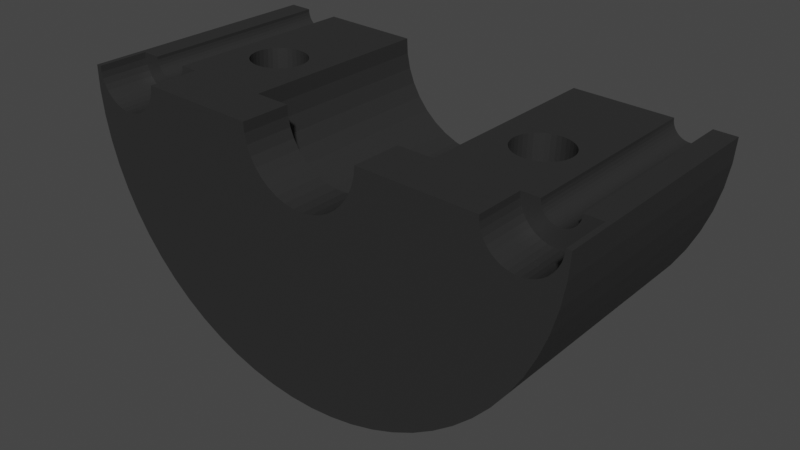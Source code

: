 # Source: moyeu.blend  (saved by Blender 3.1.7; exported with 4.5.12 LTS)
import bpy
from mathutils import Matrix  # noqa: F401  (used for matrix-valued properties, if any)

bpy.ops.wm.read_factory_settings(use_empty=True)
scene = bpy.context.scene
scene.name = 'Scene'

# ---- collections
col_collection = bpy.data.collections.new('Collection'); scene.collection.children.link(col_collection)

# ---- materials (node trees are filled in below, after node groups)
mat_material_001 = bpy.data.materials.new('Material.001')
mat_material_001.use_transparent_shadow = False

# ---- material node trees
mat_material_001.use_nodes = True; mat_material_001.node_tree.nodes.clear()
_N = mat_material_001.node_tree.nodes; _L = mat_material_001.node_tree.links
n0 = _N.new('ShaderNodeBsdfPrincipled'); n0.name = 'Principled BSDF'; n0.location = (10, 300)
n0.distribution = 'GGX'
n0.subsurface_method = 'RANDOM_WALK_SKIN'
n0.inputs[0].default_value = (0.025, 0.025, 0.025, 1.0)
n0.inputs[3].default_value = 1.45
n0.inputs[27].default_value = (0.0, 0.0, 0.0, 1.0)
n0.inputs[28].default_value = 1.0
n1 = _N.new('ShaderNodeOutputMaterial'); n1.name = 'Material Output'; n1.location = (300, 300)
_L.new(n0.outputs[0], n1.inputs[0])
n1.is_active_output = True

# ---- world
world_world = bpy.data.worlds.new('World'); scene.world = world_world
world_world.use_nodes = True; world_world.node_tree.nodes.clear()
_N = world_world.node_tree.nodes; _L = world_world.node_tree.links
n0 = _N.new('ShaderNodeOutputWorld'); n0.name = 'World Output'; n0.location = (300, 300)
n1 = _N.new('ShaderNodeBackground'); n1.name = 'Background'; n1.location = (10, 300)
n1.inputs[0].default_value = (0.05088, 0.05088, 0.05088, 1.0)
_L.new(n1.outputs[0], n0.inputs[0])
n0.is_active_output = True
world_world.color = (0.05088, 0.05088, 0.05088)
world_world.use_sun_shadow = False
world_world.sun_shadow_jitter_overblur = 0.0

# ---- meshes
me_assem1___moyeu_1 = bpy.data.meshes.new('Assem1 - moyeu-1')
me_assem1___moyeu_1.from_pydata([(-18.87, -6.17, 10.75), (-18.87, 13.83, 10.75), (-18.91, -6.17, 10.46), (-18.91, 13.83, 10.46), (-18.99, -6.17, 10.18), (-18.99, 13.83, 10.18), (-19.11, -6.17, 9.922), (-19.11, 13.83, 9.922), (-19.28, -6.17, 9.686), (-19.28, 13.83, 9.686), (-19.48, -6.17, 9.48), (-19.48, 13.83, 9.48), (-19.71, -6.17, 9.31), (-19.71, 13.83, 9.31), (-19.97, -6.17, 9.181), (-19.97, 13.83, 9.181), (-20.25, -6.17, 9.097), (-20.25, 13.83, 9.097), (-20.54, -6.17, 9.059), (-20.54, 13.83, 9.059), (-20.83, -6.17, 9.069), (-20.83, 13.83, 9.069), (-21.11, -6.17, 9.126), (-21.11, 13.83, 9.126), (-21.38, -6.17, 9.229), (-21.38, 13.83, 9.229), (-21.63, -6.17, 9.376), (-21.63, 13.83, 9.376), (-21.85, -6.17, 9.561), (-21.85, 13.83, 9.561), (-22.04, -6.17, 9.78), (-22.04, 13.83, 9.78), (-22.19, -6.17, 10.03), (-22.19, 13.83, 10.03), (-22.29, -6.17, 10.3), (-22.29, 13.83, 10.3), (-22.36, -6.17, 10.58), (-22.36, 13.83, 10.58), (-22.37, -6.17, 10.87), (-22.37, 13.83, 10.87), (6.363, -6.17, 9.883), (6.363, -11.17, 9.883), (9.861, -6.17, 9.764), (17.86, -11.17, 9.49), (15.32, 4.04, 9.577), (15.77, 3.923, 9.561), (19.61, 13.83, 9.43), (16.2, 3.73, 9.547), (16.58, 3.469, 9.534), (12.65, -0.3056, 9.668), (12.4, 0.09157, 9.677), (12.23, 0.5244, 9.683), (13.52, 3.73, 9.639), (13.94, 3.923, 9.624), (9.861, 13.83, 9.764), (14.39, 4.04, 9.609), (14.86, 4.08, 9.593), (17.41, 2.355, 9.505), (17.54, 1.909, 9.501), (17.6, 1.446, 9.499), (19.61, -6.17, 9.43), (17.58, 0.9803, 9.499), (17.49, 0.5244, 9.503), (17.31, 0.09157, 9.509), (17.07, -0.3056, 9.517), (12.13, 0.9803, 9.686), (12.11, 1.446, 9.687), (12.17, 1.909, 9.685), (12.31, 2.355, 9.68), (12.52, 2.771, 9.673), (16.92, 3.146, 9.522), (17.2, 2.771, 9.513), (17.86, -6.17, 9.49), (12.96, -0.6557, 9.658), (12.79, 3.146, 9.663), (13.13, 3.469, 9.652), (16.76, -0.6557, 9.528), (16.4, -0.9488, 9.54), (15.99, -1.176, 9.554), (15.55, -1.332, 9.569), (15.09, -1.41, 9.585), (14.63, -1.41, 9.601), (14.17, -1.332, 9.616), (13.73, -1.176, 9.631), (13.32, -0.9488, 9.645), (-24.62, -11.17, 10.94), (-24.12, -11.17, 10.93), (-24.12, -6.17, 10.93), (-24.62, 13.83, 10.94), (10.33, 4.633, -12.84), (9.968, 4.17, -12.99), (9.968, 13.83, -12.99), (15.45, -3.509, -9.846), (16.08, -3.307, -9.354), (16.08, -11.17, -9.354), (13.3, 6.258, -11.31), (12.88, 6.169, -11.56), (12.12, 13.83, -11.98), (13.73, 6.312, -11.04), (14.16, 13.83, -10.76), (14.16, 6.33, -10.76), (15.87, 6.044, -9.523), (15.46, 6.168, -9.844), (16.08, 13.83, -9.354), (15.03, 6.258, -10.16), (14.6, 6.311, -10.46), (17.39, 5.22, -8.219), (17.04, 5.472, -8.54), (17.86, 13.83, -7.772), (16.67, 5.695, -8.867), (16.08, 5.966, -9.354), (19.32, 1.118, -6.219), (19.32, 1.542, -6.219), (19.48, 13.83, -6.028), (19.09, -0.1345, -6.475), (19.2, 0.2721, -6.35), (19.48, -11.17, -6.028), (19.28, 0.6945, -6.263), (18.54, -1.298, -7.075), (18.76, -0.9214, -6.84), (18.94, -0.5419, -6.644), (19.28, 1.966, -6.263), (19.2, 2.383, -6.349), (19.09, 2.799, -6.477), (18.94, 3.194, -6.64), (18.76, 3.587, -6.844), (18.55, 3.951, -7.071), (18.3, 4.307, -7.331), (18.02, 4.635, -7.61), (17.86, 4.806, -7.772), (17.04, -2.813, -8.54), (17.39, -2.561, -8.219), (17.86, -11.17, -7.772), (16.66, -3.036, -8.869), (16.28, -3.227, -9.196), (17.72, -2.281, -7.908), (17.86, -2.147, -7.772), (18.3, -1.644, -7.328), (14.16, -11.17, -10.76), (14.16, -3.67, -10.76), (14.6, -3.652, -10.47), (15.03, -3.598, -10.16), (12.49, -3.397, -11.77), (12.87, -3.509, -11.56), (12.12, -11.17, -11.98), (13.3, -3.599, -11.31), (13.73, -3.652, -11.04), (10.06, -1.644, -12.95), (10.34, -1.975, -12.84), (9.968, -11.17, -12.99), (10.63, -2.28, -12.71), (10.96, -2.563, -12.56), (11.3, -2.813, -12.39), (11.67, -3.036, -12.21), (12.06, -3.227, -12.01), (12.12, -3.253, -11.98), (9.614, 3.583, -13.14), (9.436, 3.194, -13.21), (7.73, 13.83, -13.8), (9.292, 2.794, -13.26), (9.184, 2.383, -13.3), (9.823, 3.951, -13.05), (9.111, 1.965, -13.33), (9.075, 1.542, -13.35), (9.075, 1.117, -13.35), (9.111, 0.6945, -13.33), (9.184, 0.2747, -13.3), (7.73, -11.17, -13.8), (9.292, -0.1345, -13.26), (9.436, -0.5351, -13.21), (9.613, -0.9214, -13.14), (9.968, -1.511, -12.99), (11.31, 5.474, -12.39), (10.96, 5.22, -12.56), (10.64, 4.941, -12.71), (12.46, 6.044, -11.79), (12.12, 5.912, -11.98), (11.67, 5.695, -12.21), (-13.19, 6.044, -10.91), (-13.6, 6.169, -10.65), (-12.87, 13.83, -11.12), (-14.0, 6.258, -10.37), (-14.82, 13.83, -9.768), (-14.41, 6.312, -10.08), (-14.82, 6.33, -9.769), (-11.15, 4.633, -12.1), (-11.44, 4.94, -11.95), (-10.79, 13.83, -12.28), (-11.75, 5.22, -11.78), (-12.09, 5.475, -11.59), (-12.44, 5.695, -11.38), (-12.87, 5.912, -11.12), (-10.27, -0.5362, -12.53), (-10.13, -0.1345, -12.6), (-8.613, -11.17, -13.24), (-10.03, 0.2755, -12.65), (-9.959, 0.6945, -12.68), (-9.923, 1.118, -12.7), (-9.923, 1.542, -12.7), (-8.613, 13.83, -13.24), (-9.959, 1.965, -12.68), (-10.03, 2.383, -12.65), (-10.14, 2.796, -12.6), (-10.27, 3.194, -12.53), (-10.45, 3.581, -12.45), (-10.65, 3.952, -12.35), (-10.79, 4.17, -12.28), (-11.43, -2.28, -11.95), (-11.15, -1.975, -12.1), (-10.79, -11.17, -12.28), (-12.44, -3.036, -11.38), (-12.08, -2.813, -11.59), (-11.75, -2.563, -11.78), (-10.88, -1.644, -12.24), (-10.79, -1.511, -12.28), (-10.45, -0.9214, -12.45), (-15.23, -3.652, -9.446), (-14.82, -3.67, -9.768), (-14.82, -11.17, -9.768), (-14.41, -3.652, -10.08), (-12.87, -11.17, -11.12), (-14.0, -3.599, -10.37), (-13.59, -3.509, -10.65), (-13.23, -3.397, -10.89), (-12.87, -3.253, -11.12), (-12.81, -3.227, -11.16), (-15.65, -3.598, -9.11), (-16.64, -11.17, -8.234), (-16.05, -3.509, -8.768), (-18.18, -2.28, -6.678), (-17.87, -2.563, -7.015), (-18.31, -11.17, -6.534), (-17.54, -2.813, -7.357), (-17.19, -3.036, -7.708), (-16.82, -3.226, -8.063), (-16.64, -3.307, -8.234), (-19.62, 1.967, -4.932), (-19.65, 1.542, -4.885), (-19.8, 13.83, -4.684), (-19.31, 3.194, -5.331), (-19.45, 2.801, -5.159), (-19.55, 2.383, -5.022), (-18.71, 4.307, -6.064), (-18.95, 3.951, -5.787), (-19.14, 3.587, -5.546), (-19.65, 1.115, -4.886), (-19.8, -11.17, -4.684), (-19.62, 0.6945, -4.931), (-19.55, 0.2718, -5.023), (-19.45, -0.1345, -5.156), (-19.31, -0.54, -5.333), (-19.14, -0.9214, -5.542), (-18.94, -1.299, -5.792), (-18.72, -1.644, -6.061), (-18.31, -2.147, -6.534), (-17.54, 5.473, -7.358), (-17.87, 5.22, -7.012), (-18.31, 13.83, -6.534), (-18.31, 4.806, -6.534), (-18.46, 4.633, -6.36), (-15.24, 6.311, -9.442), (-16.64, 13.83, -8.234), (-15.64, 6.258, -9.111), (-16.05, 6.168, -8.767), (-16.44, 6.044, -8.417), (-16.64, 5.966, -8.234), (-17.19, 5.695, -7.708), (20.92, 13.83, -4.139), (20.92, -11.17, -4.139), (22.18, 13.83, -2.12), (22.18, -11.17, -2.12), (23.24, 13.83, 0.008621), (23.24, -11.17, 0.008621), (24.1, 13.83, 2.229), (24.1, -11.17, 2.229), (24.74, 13.83, 4.52), (24.74, -11.17, 4.52), (25.16, 13.83, 6.862), (25.16, -11.17, 6.862), (25.35, 13.83, 9.233), (25.35, -11.17, 9.233), (-6.355, 13.83, -13.99), (-6.355, -11.17, -13.99), (-4.036, 13.83, -14.52), (-4.036, -11.17, -14.52), (-1.676, 13.83, -14.83), (-1.676, -11.17, -14.83), (0.7012, 13.83, -14.91), (0.7012, -11.17, -14.91), (3.076, 13.83, -14.76), (3.076, -11.17, -14.76), (5.426, 13.83, -14.39), (5.426, -11.17, -14.39), (-21.11, -11.17, -2.7), (-21.11, 13.83, -2.7), (-22.23, -11.17, -0.6002), (-22.23, 13.83, -0.6002), (-23.15, -11.17, 1.596), (-23.15, 13.83, 1.596), (-23.85, -11.17, 3.87), (-23.85, 13.83, 3.87), (-24.33, -11.17, 6.2), (-24.33, 13.83, 6.2), (-24.59, -11.17, 8.565), (-24.59, 13.83, 8.565), (22.86, 13.83, 8.485), (22.99, 13.83, 8.746), (-9.128, 13.83, 10.41), (-9.062, 13.83, 8.924), (9.693, 13.83, 8.282), (19.62, 13.83, 9.141), (9.296, 13.83, 6.846), (19.68, 13.83, 8.859), (8.679, 13.83, 5.489), (23.07, 13.83, 9.023), (23.1, 13.83, 9.31), (22.0, 13.83, 7.745), (19.94, 13.83, 8.343), (20.13, 13.83, 8.124), (21.73, 13.83, 7.66), (21.44, 13.83, 7.622), (21.15, 13.83, 7.632), (22.26, 13.83, 7.873), (22.49, 13.83, 8.043), (22.7, 13.83, 8.249), (7.857, 13.83, 4.245), (19.79, 13.83, 8.591), (6.85, 13.83, 3.145), (-8.764, 13.83, 7.464), (-8.241, 13.83, 6.068), (-7.506, 13.83, 4.771), (-6.577, 13.83, 3.605), (20.35, 13.83, 7.939), (20.87, 13.83, 7.69), (20.6, 13.83, 7.793), (-4.233, 13.83, 1.777), (-2.876, 13.83, 1.159), (-1.44, 13.83, 0.7619), (0.04163, 13.83, 0.5942), (4.387, 13.83, 1.482), (5.684, 13.83, 2.216), (1.531, 13.83, 0.6603), (2.991, 13.83, 0.9585), (-5.477, 13.83, 2.599), (-24.09, -11.17, 10.35), (5.972, -11.17, 7.947), (5.543, -11.17, 7.054), (17.88, -11.17, 8.913), (-19.33, -11.17, 7.556), (-23.97, -11.17, 9.784), (-23.75, -11.17, 9.247), (24.62, -11.17, 8.121), (24.78, -11.17, 8.676), (24.85, -11.17, 9.251), (24.37, -11.17, 7.6), (24.04, -11.17, 7.127), (-18.81, -11.17, 7.813), (-19.88, -11.17, 7.387), (-20.45, -11.17, 7.311), (-22.14, -11.17, 7.652), (-17.93, -11.17, 8.564), (-18.34, -11.17, 8.152), (23.64, -11.17, 6.716), (23.17, -11.17, 6.376), (22.65, -11.17, 6.119), (22.1, -11.17, 5.95), (21.52, -11.17, 5.874), (20.95, -11.17, 5.894), (20.38, -11.17, 6.009), (-3.085, -11.17, 5.181), (-3.846, -11.17, 5.816), (-17.35, -11.17, 9.558), (-4.492, -11.17, 6.568), (-5.005, -11.17, 7.415), (-21.6, -11.17, 7.445), (-21.03, -11.17, 7.331), (-22.63, -11.17, 7.944), (-23.08, -11.17, 8.315), (-23.46, -11.17, 8.753), (-5.582, -11.17, 9.304), (-5.63, -11.17, 10.29), (-17.12, -11.17, 10.69), (1.64, -11.17, 4.225), (0.6572, -11.17, 4.096), (-0.3331, -11.17, 4.13), (-1.304, -11.17, 4.326), (18.01, -11.17, 8.348), (4.973, -11.17, 6.244), (4.277, -11.17, 5.538), (3.475, -11.17, 4.956), (2.587, -11.17, 4.515), (6.248, -11.17, 8.899), (-5.372, -11.17, 8.336), (-17.19, -11.17, 10.11), (19.34, -11.17, 6.507), (19.84, -11.17, 6.215), (-17.6, -11.17, 9.037), (-2.23, -11.17, 4.68), (18.9, -11.17, 6.878), (18.52, -11.17, 7.316), (18.22, -11.17, 7.811), (9.693, -6.17, 8.282), (9.296, -6.17, 6.846), (8.679, -6.17, 5.489), (7.857, -6.17, 4.245), (6.85, -6.17, 3.145), (5.684, -6.17, 2.216), (4.387, -6.17, 1.482), (2.991, -6.17, 0.9585), (1.531, -6.17, 0.6603), (0.04163, -6.17, 0.5942), (-1.44, -6.17, 0.7619), (-2.876, -6.17, 1.159), (-4.233, -6.17, 1.777), (-5.477, -6.17, 2.599), (-6.577, -6.17, 3.605), (-7.506, -6.17, 4.771), (-8.241, -6.17, 6.068), (-8.764, -6.17, 7.464), (-9.062, -6.17, 8.924), (-9.128, -6.17, 10.41), (-5.63, -6.17, 10.29), (-5.582, -6.17, 9.304), (-5.372, -6.17, 8.336), (-5.005, -6.17, 7.415), (-4.492, -6.17, 6.568), (-3.846, -6.17, 5.816), (-3.085, -6.17, 5.181), (-2.23, -6.17, 4.68), (-1.304, -6.17, 4.326), (-0.3331, -6.17, 4.13), (0.6572, -6.17, 4.096), (6.248, -6.17, 8.899), (5.972, -6.17, 7.947), (5.543, -6.17, 7.054), (4.973, -6.17, 6.244), (4.277, -6.17, 5.538), (3.475, -6.17, 4.956), (2.587, -6.17, 4.515), (1.64, -6.17, 4.225), (24.85, -6.17, 9.251), (23.1, -6.17, 9.31), (-16.68, 2.355, 10.67), (-16.47, 2.771, 10.66), (-16.58, 0.09157, 10.67), (-16.75, 0.5244, 10.67), (-15.47, 3.73, 10.63), (-15.04, 3.923, 10.62), (-15.66, -0.9488, 10.64), (-16.03, -0.6557, 10.65), (-16.33, -0.3056, 10.66), (-16.19, 3.146, 10.66), (-15.85, 3.469, 10.64), (-14.59, 4.04, 10.6), (-14.12, 4.08, 10.58), (-13.66, 4.04, 10.57), (-13.21, 3.923, 10.55), (-12.78, 3.73, 10.54), (-12.4, 3.469, 10.53), (-12.06, 3.146, 10.51), (-11.44, 1.909, 10.49), (-11.38, 1.446, 10.49), (-11.4, 0.9803, 10.49), (-11.5, 0.5244, 10.49), (-12.99, -1.176, 10.55), (-13.43, -1.332, 10.56), (-17.12, -6.17, 10.69), (-13.89, -1.41, 10.58), (-16.85, 0.9803, 10.68), (-16.87, 1.446, 10.68), (-16.81, 1.909, 10.68), (-11.78, 2.771, 10.5), (-11.57, 2.355, 10.5), (-11.67, 0.09157, 10.5), (-11.92, -0.3056, 10.51), (-12.22, -0.6557, 10.52), (-15.26, -1.176, 10.62), (-14.82, -1.332, 10.61), (-12.59, -0.9488, 10.53), (-14.12, -1.42, 10.58), (-14.36, -1.41, 10.59), (-14.87, -1.41, -4.399), (-14.4, -1.41, -4.415), (-13.95, -1.332, -4.43), (-13.51, -1.176, -4.445), (-13.1, -0.9488, -4.459), (-12.74, -0.6557, -4.472), (-12.43, -0.3056, -4.482), (-12.18, 0.09157, -4.491), (-12.01, 0.5244, -4.497), (-11.91, 0.9803, -4.5), (-11.89, 1.446, -4.501), (-11.95, 1.909, -4.499), (-12.09, 2.355, -4.494), (-12.3, 2.771, -4.487), (-12.57, 3.146, -4.477), (-12.91, 3.469, -4.466), (-13.3, 3.73, -4.452), (-13.72, 3.923, -4.438), (-14.17, 4.04, -4.422), (-14.64, 4.08, -4.407), (-15.1, 4.04, -4.391), (-15.55, 3.923, -4.375), (-15.98, 3.73, -4.361), (-16.36, 3.469, -4.347), (-16.7, 3.146, -4.336), (-16.98, 2.771, -4.326), (-17.19, 2.355, -4.319), (-17.32, 1.909, -4.315), (-17.38, 1.446, -4.313), (-17.36, 0.9803, -4.313), (-17.27, 0.5244, -4.317), (-17.09, 0.09157, -4.323), (-16.85, -0.3056, -4.331), (-16.54, -0.6557, -4.341), (-16.18, -0.9488, -4.354), (-15.77, -1.176, -4.368), (-15.33, -1.332, -4.383), (14.35, 4.08, -5.399), (13.88, 4.04, -5.383), (13.43, 3.923, -5.367), (13.0, 3.73, -5.353), (12.62, 3.469, -5.339), (12.28, 3.146, -5.328), (12.0, 2.771, -5.318), (11.79, 2.355, -5.311), (11.66, 1.909, -5.307), (11.6, 1.446, -5.305), (11.62, 0.9803, -5.305), (11.72, 0.5244, -5.309), (11.89, 0.09157, -5.315), (12.14, -0.3056, -5.323), (12.44, -0.6557, -5.333), (12.81, -0.9488, -5.346), (13.21, -1.176, -5.36), (13.65, -1.332, -5.375), (14.11, -1.41, -5.391), (14.58, -1.41, -5.407), (15.04, -1.332, -5.422), (15.48, -1.176, -5.437), (15.88, -0.9488, -5.451), (16.25, -0.6557, -5.464), (16.55, -0.3056, -5.474), (16.8, 0.09157, -5.483), (16.97, 0.5244, -5.489), (17.07, 0.9803, -5.492), (17.09, 1.446, -5.493), (17.03, 1.909, -5.491), (16.9, 2.355, -5.486), (16.69, 2.771, -5.479), (16.41, 3.146, -5.469), (16.07, 3.469, -5.458), (15.69, 3.73, -5.444), (15.26, 3.923, -5.43), (14.81, 4.04, -5.414), (14.35, 6.33, -5.399), (13.5, 6.258, -5.37), (12.68, 6.044, -5.342), (11.91, 5.695, -5.315), (11.21, 5.22, -5.291), (10.59, 4.633, -5.27), (10.09, 3.951, -5.253), (9.708, 3.194, -5.24), (9.46, 2.383, -5.231), (9.352, 1.542, -5.228), (9.388, 0.6945, -5.229), (9.567, -0.1345, -5.235), (9.883, -0.9214, -5.246), (10.33, -1.644, -5.261), (10.89, -2.28, -5.28), (11.55, -2.813, -5.303), (12.29, -3.227, -5.328), (13.09, -3.509, -5.355), (13.92, -3.652, -5.384), (14.77, -3.652, -5.413), (15.6, -3.509, -5.442), (16.4, -3.227, -5.469), (17.14, -2.813, -5.494), (17.8, -2.28, -5.517), (18.36, -1.644, -5.536), (18.81, -0.9214, -5.551), (19.12, -0.1345, -5.562), (19.3, 0.6945, -5.568), (19.23, 2.383, -5.566), (19.34, 1.542, -5.569), (18.98, 3.194, -5.557), (18.6, 3.951, -5.544), (18.1, 4.633, -5.527), (17.48, 5.22, -5.506), (16.78, 5.695, -5.482), (16.01, 6.044, -5.456), (15.19, 6.258, -5.427), (-15.48, 6.258, -4.378), (-16.3, 6.044, -4.35), (-14.64, 6.33, -4.407), (-17.08, 5.695, -4.323), (-17.78, 5.22, -4.299), (-18.39, 4.633, -4.278), (-18.89, 3.951, -4.261), (-19.27, 3.194, -4.248), (-19.52, 2.383, -4.239), (-19.59, 0.6945, -4.237), (-19.63, 1.542, -4.236), (-19.42, -0.1345, -4.243), (-19.1, -0.9214, -4.254), (-18.66, -1.644, -4.269), (-18.1, -2.28, -4.288), (-17.44, -2.813, -4.311), (-16.7, -3.227, -4.336), (-15.9, -3.509, -4.363), (-15.06, -3.652, -4.392), (-14.21, -3.652, -4.421), (-13.38, -3.509, -4.45), (-12.58, -3.227, -4.477), (-11.84, -2.813, -4.502), (-11.18, -2.28, -4.525), (-10.62, -1.644, -4.544), (-10.18, -0.9214, -4.559), (-9.86, -0.1345, -4.57), (-9.681, 0.6945, -4.576), (-9.645, 1.542, -4.577), (-9.753, 2.383, -4.574), (-10.0, 3.194, -4.565), (-10.38, 3.951, -4.552), (-10.89, 4.633, -4.535), (-11.5, 5.22, -4.514), (-12.2, 5.695, -4.49), (-12.97, 6.044, -4.464), (-13.79, 6.258, -4.435), (23.07, -6.17, 9.023), (22.99, -6.17, 8.746), (22.86, -6.17, 8.485), (22.7, -6.17, 8.249), (22.49, -6.17, 8.043), (22.26, -6.17, 7.873), (22.0, -6.17, 7.745), (21.73, -6.17, 7.66), (21.44, -6.17, 7.622), (21.15, -6.17, 7.632), (20.87, -6.17, 7.69), (20.6, -6.17, 7.793), (20.35, -6.17, 7.939), (20.13, -6.17, 8.124), (19.94, -6.17, 8.343), (19.79, -6.17, 8.591), (19.68, -6.17, 8.859), (19.62, -6.17, 9.141), (17.88, -6.17, 8.913), (18.01, -6.17, 8.348), (18.22, -6.17, 7.811), (18.52, -6.17, 7.316), (18.9, -6.17, 6.878), (19.34, -6.17, 6.507), (19.84, -6.17, 6.215), (20.38, -6.17, 6.009), (20.95, -6.17, 5.894), (21.52, -6.17, 5.874), (22.1, -6.17, 5.95), (22.65, -6.17, 6.119), (23.17, -6.17, 6.376), (23.64, -6.17, 6.716), (24.04, -6.17, 7.127), (24.37, -6.17, 7.6), (24.62, -6.17, 8.121), (24.78, -6.17, 8.676), (-24.09, -6.17, 10.35), (-23.97, -6.17, 9.784), (-23.75, -6.17, 9.247), (-23.46, -6.17, 8.753), (-23.08, -6.17, 8.315), (-22.63, -6.17, 7.944), (-22.14, -6.17, 7.652), (-21.6, -6.17, 7.445), (-21.03, -6.17, 7.331), (-20.45, -6.17, 7.311), (-19.88, -6.17, 7.387), (-19.33, -6.17, 7.556), (-18.81, -6.17, 7.813), (-18.34, -6.17, 8.152), (-17.93, -6.17, 8.564), (-17.6, -6.17, 9.037), (-17.35, -6.17, 9.558), (-17.19, -6.17, 10.11)], [], [(0, 1, 2), (2, 1, 3), (2, 3, 4), (4, 3, 5), (4, 5, 6), (6, 5, 7), (6, 7, 8), (8, 7, 9), (8, 9, 10), (10, 9, 11), (10, 11, 12), (12, 11, 13), (12, 13, 14), (14, 13, 15), (14, 15, 16), (16, 15, 17), (16, 17, 18), (18, 17, 19), (18, 19, 20), (20, 19, 21), (20, 21, 22), (22, 21, 23), (22, 23, 24), (24, 23, 25), (24, 25, 26), (26, 25, 27), (26, 27, 28), (28, 27, 29), (28, 29, 30), (30, 29, 31), (30, 31, 32), (32, 31, 33), (32, 33, 34), (34, 33, 35), (34, 35, 36), (36, 35, 37), (36, 37, 38), (38, 37, 39), (40, 41, 42), (42, 41, 43), (44, 45, 46), (46, 45, 47), (46, 47, 48), (49, 50, 42), (42, 50, 51), (52, 53, 54), (54, 53, 55), (54, 55, 46), (46, 55, 56), (46, 56, 44), (57, 58, 46), (46, 58, 59), (46, 59, 60), (60, 59, 61), (61, 62, 60), (60, 62, 63), (60, 63, 64), (51, 65, 42), (42, 65, 66), (42, 66, 54), (66, 67, 54), (54, 67, 68), (54, 68, 69), (48, 70, 46), (46, 70, 71), (46, 71, 57), (43, 72, 42), (42, 72, 73), (42, 73, 49), (69, 74, 54), (54, 74, 75), (54, 75, 52), (64, 76, 60), (60, 76, 77), (60, 77, 72), (72, 77, 78), (72, 78, 79), (79, 80, 72), (72, 80, 81), (72, 81, 82), (82, 83, 72), (72, 83, 84), (72, 84, 73), (85, 86, 87), (38, 39, 87), (87, 39, 88), (87, 88, 85), (89, 90, 91), (92, 93, 94), (95, 96, 97), (95, 97, 98), (98, 97, 99), (98, 99, 100), (101, 102, 103), (103, 102, 104), (103, 104, 99), (99, 104, 105), (99, 105, 100), (106, 107, 108), (108, 107, 109), (108, 109, 103), (103, 109, 110), (103, 110, 101), (111, 112, 113), (114, 115, 116), (116, 115, 117), (116, 117, 111), (118, 119, 116), (116, 119, 120), (116, 120, 114), (112, 121, 113), (113, 121, 122), (113, 122, 123), (123, 124, 113), (113, 124, 125), (113, 125, 126), (126, 127, 113), (113, 127, 128), (113, 128, 108), (108, 128, 129), (108, 129, 106), (130, 131, 132), (130, 132, 133), (94, 93, 132), (132, 93, 134), (132, 134, 133), (131, 135, 132), (132, 135, 136), (132, 136, 116), (116, 136, 137), (116, 137, 118), (138, 139, 140), (138, 140, 94), (94, 140, 141), (94, 141, 92), (142, 143, 144), (144, 143, 145), (144, 145, 138), (138, 145, 146), (138, 146, 139), (147, 148, 149), (148, 150, 149), (149, 150, 151), (149, 151, 152), (152, 153, 149), (149, 153, 154), (149, 154, 144), (144, 154, 155), (144, 155, 142), (156, 157, 158), (158, 157, 159), (158, 159, 160), (91, 90, 158), (158, 90, 161), (158, 161, 156), (160, 162, 158), (158, 162, 163), (158, 163, 164), (165, 166, 167), (167, 166, 168), (168, 169, 167), (167, 169, 170), (167, 170, 149), (149, 170, 171), (149, 171, 147), (172, 173, 91), (91, 173, 174), (91, 174, 89), (96, 175, 97), (97, 175, 176), (97, 176, 91), (91, 176, 177), (91, 177, 172), (178, 179, 180), (180, 179, 181), (180, 181, 182), (182, 181, 183), (182, 183, 184), (185, 186, 187), (187, 186, 188), (188, 189, 187), (187, 189, 190), (187, 190, 180), (180, 190, 191), (180, 191, 178), (192, 193, 194), (193, 195, 194), (194, 195, 196), (194, 196, 197), (197, 198, 199), (199, 198, 200), (200, 201, 199), (199, 201, 202), (199, 202, 203), (203, 204, 199), (199, 204, 205), (199, 205, 187), (187, 205, 206), (187, 206, 185), (207, 208, 209), (210, 211, 209), (209, 211, 212), (209, 212, 207), (208, 213, 209), (209, 213, 214), (209, 214, 194), (194, 214, 215), (194, 215, 192), (216, 217, 218), (218, 217, 219), (218, 219, 220), (220, 219, 221), (220, 221, 222), (222, 223, 220), (220, 223, 224), (220, 224, 209), (209, 224, 225), (209, 225, 210), (216, 218, 226), (226, 218, 227), (226, 227, 228), (229, 230, 231), (231, 230, 232), (232, 233, 231), (231, 233, 234), (231, 234, 227), (227, 234, 235), (227, 235, 228), (236, 237, 238), (239, 240, 238), (238, 240, 241), (238, 241, 236), (242, 243, 238), (238, 243, 244), (238, 244, 239), (237, 245, 246), (246, 245, 247), (246, 247, 248), (248, 249, 246), (246, 249, 250), (246, 250, 251), (251, 252, 246), (246, 252, 253), (246, 253, 231), (231, 253, 254), (231, 254, 229), (255, 256, 257), (257, 256, 258), (257, 258, 238), (238, 258, 259), (238, 259, 242), (182, 184, 260), (182, 260, 261), (261, 260, 262), (261, 262, 263), (263, 264, 261), (261, 264, 265), (261, 265, 257), (257, 265, 266), (257, 266, 255), (111, 113, 116), (116, 113, 267), (116, 267, 268), (268, 267, 269), (268, 269, 270), (270, 269, 271), (270, 271, 272), (272, 271, 273), (272, 273, 274), (274, 273, 275), (274, 275, 276), (276, 275, 277), (276, 277, 278), (278, 277, 279), (278, 279, 280), (197, 199, 194), (194, 199, 281), (194, 281, 282), (282, 281, 283), (282, 283, 284), (284, 283, 285), (284, 285, 286), (286, 285, 287), (286, 287, 288), (288, 287, 289), (288, 289, 290), (290, 289, 291), (290, 291, 292), (292, 291, 158), (292, 158, 167), (167, 158, 164), (167, 164, 165), (237, 246, 238), (238, 246, 293), (238, 293, 294), (294, 293, 295), (294, 295, 296), (296, 295, 297), (296, 297, 298), (298, 297, 299), (298, 299, 300), (300, 299, 301), (300, 301, 302), (302, 301, 303), (302, 303, 304), (304, 303, 85), (304, 85, 88), (305, 306, 277), (1, 307, 3), (3, 307, 308), (3, 308, 5), (54, 46, 309), (309, 46, 310), (309, 310, 311), (311, 310, 312), (311, 312, 313), (277, 306, 279), (279, 306, 314), (279, 314, 315), (35, 304, 37), (37, 304, 88), (37, 88, 39), (35, 33, 304), (304, 33, 31), (304, 31, 302), (275, 273, 316), (283, 317, 285), (285, 317, 318), (285, 318, 287), (316, 273, 319), (319, 273, 271), (319, 271, 320), (320, 271, 269), (320, 269, 321), (31, 29, 302), (302, 29, 27), (302, 27, 300), (300, 27, 25), (300, 25, 298), (298, 25, 23), (298, 23, 296), (296, 23, 21), (296, 21, 294), (294, 21, 19), (187, 15, 199), (199, 15, 13), (199, 13, 281), (316, 322, 275), (275, 322, 323), (275, 323, 277), (277, 323, 324), (277, 324, 305), (17, 257, 19), (19, 257, 238), (19, 238, 294), (313, 312, 325), (325, 312, 326), (325, 326, 327), (308, 328, 5), (5, 328, 329), (5, 329, 7), (7, 329, 330), (7, 330, 331), (332, 291, 318), (318, 291, 289), (318, 289, 287), (333, 103, 334), (334, 103, 99), (99, 97, 334), (334, 97, 91), (334, 91, 332), (332, 91, 158), (332, 158, 291), (269, 267, 321), (321, 267, 113), (321, 113, 333), (333, 113, 108), (333, 108, 103), (187, 180, 15), (15, 180, 182), (15, 182, 17), (17, 182, 261), (17, 261, 257), (335, 336, 281), (281, 336, 337), (281, 337, 338), (283, 281, 317), (317, 281, 339), (317, 339, 326), (326, 339, 340), (326, 340, 327), (338, 341, 281), (281, 341, 342), (281, 342, 339), (331, 343, 7), (7, 343, 335), (7, 335, 9), (9, 335, 281), (9, 281, 11), (11, 281, 13), (344, 86, 85), (345, 346, 347), (220, 209, 348), (344, 85, 349), (349, 85, 303), (349, 303, 350), (351, 278, 352), (352, 278, 280), (352, 280, 353), (351, 354, 278), (278, 354, 355), (278, 355, 276), (348, 209, 356), (357, 358, 246), (301, 299, 359), (290, 360, 288), (288, 360, 361), (288, 361, 286), (209, 194, 356), (356, 194, 282), (356, 282, 361), (361, 282, 284), (361, 284, 286), (355, 362, 276), (276, 362, 363), (276, 363, 274), (274, 363, 364), (274, 364, 272), (272, 364, 365), (272, 365, 270), (270, 365, 366), (270, 366, 268), (268, 366, 367), (368, 132, 367), (367, 132, 116), (367, 116, 268), (369, 370, 371), (371, 370, 372), (371, 372, 373), (246, 231, 357), (357, 231, 227), (357, 227, 348), (348, 227, 218), (348, 218, 220), (359, 299, 374), (374, 299, 297), (374, 297, 375), (375, 297, 295), (375, 295, 358), (358, 295, 293), (358, 293, 246), (359, 376, 301), (301, 376, 377), (301, 377, 303), (303, 377, 378), (303, 378, 350), (379, 380, 381), (382, 383, 167), (167, 383, 384), (167, 384, 385), (347, 346, 386), (386, 346, 387), (386, 387, 388), (388, 389, 386), (386, 389, 390), (386, 390, 382), (43, 41, 347), (347, 41, 391), (347, 391, 345), (373, 392, 371), (371, 392, 379), (371, 379, 393), (393, 379, 381), (394, 167, 395), (395, 167, 149), (290, 292, 360), (360, 292, 167), (360, 167, 396), (396, 167, 385), (396, 385, 371), (371, 385, 397), (371, 397, 369), (149, 144, 395), (395, 144, 138), (395, 138, 368), (368, 138, 94), (368, 94, 132), (394, 398, 167), (167, 398, 399), (167, 399, 382), (382, 399, 400), (382, 400, 386), (42, 54, 401), (401, 54, 309), (401, 309, 402), (402, 309, 311), (402, 311, 403), (403, 311, 313), (403, 313, 404), (404, 313, 325), (404, 325, 405), (405, 325, 327), (405, 327, 406), (406, 327, 340), (406, 340, 407), (407, 340, 339), (407, 339, 408), (408, 339, 342), (408, 342, 409), (409, 342, 341), (409, 341, 410), (410, 341, 338), (410, 338, 411), (411, 338, 337), (411, 337, 412), (412, 337, 336), (412, 336, 413), (413, 336, 335), (413, 335, 414), (414, 335, 343), (414, 343, 415), (415, 343, 331), (415, 331, 416), (416, 331, 330), (416, 330, 417), (417, 330, 329), (417, 329, 418), (418, 329, 328), (418, 328, 419), (419, 328, 308), (419, 308, 420), (420, 308, 307), (420, 421, 419), (419, 421, 422), (419, 422, 418), (418, 422, 423), (418, 423, 417), (417, 423, 424), (417, 424, 416), (416, 424, 425), (416, 425, 415), (415, 425, 426), (415, 426, 414), (414, 426, 427), (414, 427, 413), (413, 427, 428), (413, 428, 412), (412, 428, 429), (412, 429, 411), (411, 429, 430), (411, 430, 410), (410, 430, 431), (40, 42, 432), (432, 42, 401), (432, 401, 433), (433, 401, 402), (433, 402, 434), (434, 402, 403), (434, 403, 435), (435, 403, 404), (435, 404, 436), (436, 404, 405), (436, 405, 437), (437, 405, 406), (437, 406, 438), (438, 406, 407), (438, 407, 439), (439, 407, 408), (439, 408, 431), (431, 408, 409), (431, 409, 410), (41, 40, 391), (391, 40, 432), (391, 432, 345), (345, 432, 433), (345, 433, 346), (346, 433, 434), (346, 434, 387), (387, 434, 435), (387, 435, 388), (388, 435, 436), (388, 436, 389), (389, 436, 437), (389, 437, 390), (390, 437, 438), (390, 438, 382), (382, 438, 439), (382, 439, 383), (383, 439, 431), (383, 431, 384), (384, 431, 430), (384, 430, 385), (385, 430, 429), (385, 429, 397), (397, 429, 428), (397, 428, 369), (369, 428, 427), (369, 427, 370), (370, 427, 426), (370, 426, 372), (372, 426, 425), (372, 425, 373), (373, 425, 424), (373, 424, 392), (392, 424, 423), (392, 423, 379), (379, 423, 422), (379, 422, 380), (380, 422, 421), (353, 280, 440), (440, 280, 279), (440, 279, 441), (441, 279, 315), (381, 380, 421), (442, 443, 1), (0, 444, 445), (1, 446, 447), (448, 449, 0), (0, 449, 450), (0, 450, 444), (443, 451, 1), (1, 451, 452), (1, 452, 446), (447, 453, 1), (1, 453, 454), (1, 454, 307), (307, 454, 455), (307, 455, 456), (456, 457, 307), (307, 457, 458), (307, 458, 459), (307, 460, 461), (307, 461, 420), (420, 461, 462), (420, 462, 463), (464, 465, 466), (466, 465, 467), (445, 468, 0), (0, 468, 469), (0, 469, 1), (1, 469, 470), (1, 470, 442), (459, 471, 307), (307, 471, 472), (307, 472, 460), (463, 473, 420), (420, 473, 474), (420, 474, 475), (448, 0, 476), (476, 0, 466), (476, 466, 477), (421, 420, 381), (381, 420, 475), (381, 475, 466), (466, 475, 478), (466, 478, 464), (467, 479, 466), (466, 479, 480), (466, 480, 477), (477, 480, 481), (481, 480, 479), (481, 479, 482), (482, 479, 467), (482, 467, 483), (483, 467, 465), (483, 465, 484), (484, 465, 464), (484, 464, 485), (485, 464, 478), (485, 478, 486), (486, 478, 475), (486, 475, 487), (487, 475, 474), (487, 474, 488), (488, 474, 473), (488, 473, 489), (489, 473, 463), (489, 463, 490), (490, 463, 462), (490, 462, 491), (491, 462, 461), (491, 461, 492), (492, 461, 460), (492, 460, 493), (493, 460, 472), (493, 472, 494), (494, 472, 471), (494, 471, 495), (495, 471, 459), (495, 459, 496), (496, 459, 458), (496, 458, 497), (497, 458, 457), (497, 457, 498), (498, 457, 456), (498, 456, 499), (499, 456, 455), (499, 455, 500), (500, 455, 454), (500, 454, 501), (501, 454, 453), (501, 453, 502), (502, 453, 447), (502, 447, 503), (503, 447, 446), (503, 446, 504), (504, 446, 452), (504, 452, 505), (505, 452, 451), (505, 451, 506), (506, 451, 443), (506, 443, 507), (507, 443, 442), (507, 442, 508), (508, 442, 470), (508, 470, 509), (509, 470, 469), (509, 469, 510), (510, 469, 468), (510, 468, 511), (511, 468, 445), (511, 445, 512), (512, 445, 444), (512, 444, 513), (513, 444, 450), (513, 450, 514), (514, 450, 449), (514, 449, 515), (515, 449, 448), (515, 448, 516), (516, 448, 476), (516, 476, 517), (517, 476, 477), (517, 477, 481), (518, 56, 519), (519, 56, 55), (519, 55, 520), (520, 55, 53), (520, 53, 521), (521, 53, 52), (521, 52, 522), (522, 52, 75), (522, 75, 523), (523, 75, 74), (523, 74, 524), (524, 74, 69), (524, 69, 525), (525, 69, 68), (525, 68, 526), (526, 68, 67), (526, 67, 527), (527, 67, 66), (527, 66, 528), (528, 66, 65), (528, 65, 529), (529, 65, 51), (529, 51, 530), (530, 51, 50), (530, 50, 531), (531, 50, 49), (531, 49, 532), (532, 49, 73), (532, 73, 533), (533, 73, 84), (533, 84, 534), (534, 84, 83), (534, 83, 535), (535, 83, 82), (535, 82, 536), (536, 82, 81), (536, 81, 537), (537, 81, 80), (537, 80, 538), (538, 80, 79), (538, 79, 539), (539, 79, 78), (539, 78, 540), (540, 78, 77), (540, 77, 541), (541, 77, 76), (541, 76, 542), (542, 76, 64), (542, 64, 543), (543, 64, 63), (543, 63, 544), (544, 63, 62), (544, 62, 545), (545, 62, 61), (545, 61, 546), (546, 61, 59), (546, 59, 547), (547, 59, 58), (547, 58, 548), (548, 58, 57), (548, 57, 549), (549, 57, 71), (549, 71, 550), (550, 71, 70), (550, 70, 551), (551, 70, 48), (551, 48, 552), (552, 48, 47), (552, 47, 553), (553, 47, 45), (553, 45, 554), (554, 45, 44), (554, 44, 518), (518, 44, 56), (555, 556, 98), (557, 96, 556), (556, 96, 95), (556, 95, 98), (558, 176, 557), (557, 176, 175), (557, 175, 96), (559, 172, 558), (558, 172, 177), (558, 177, 176), (560, 174, 559), (559, 174, 173), (559, 173, 172), (561, 90, 560), (560, 90, 89), (560, 89, 174), (562, 156, 561), (561, 156, 161), (561, 161, 90), (563, 159, 562), (562, 159, 157), (562, 157, 156), (564, 162, 563), (563, 162, 160), (563, 160, 159), (565, 164, 564), (564, 164, 163), (564, 163, 162), (566, 166, 565), (565, 166, 165), (565, 165, 164), (567, 169, 566), (566, 169, 168), (566, 168, 166), (568, 171, 567), (567, 171, 170), (567, 170, 169), (569, 148, 568), (568, 148, 147), (568, 147, 171), (570, 151, 569), (569, 151, 150), (569, 150, 148), (155, 154, 571), (571, 154, 153), (571, 153, 570), (570, 153, 152), (570, 152, 151), (572, 143, 571), (571, 143, 142), (571, 142, 155), (573, 574, 140), (140, 139, 573), (573, 139, 146), (573, 146, 572), (572, 146, 145), (572, 145, 143), (575, 576, 134), (134, 93, 575), (575, 93, 92), (575, 92, 574), (574, 92, 141), (574, 141, 140), (577, 578, 135), (135, 131, 577), (577, 131, 130), (577, 130, 576), (576, 130, 133), (576, 133, 134), (579, 580, 119), (119, 118, 579), (579, 118, 137), (579, 137, 578), (578, 137, 136), (578, 136, 135), (581, 582, 117), (117, 115, 581), (581, 115, 114), (581, 114, 580), (580, 114, 120), (580, 120, 119), (583, 121, 584), (584, 121, 112), (584, 112, 582), (582, 112, 111), (582, 111, 117), (585, 123, 583), (583, 123, 122), (583, 122, 121), (586, 125, 585), (585, 125, 124), (585, 124, 123), (587, 127, 586), (586, 127, 126), (586, 126, 125), (588, 129, 587), (587, 129, 128), (587, 128, 127), (589, 107, 588), (588, 107, 106), (588, 106, 129), (590, 110, 589), (589, 110, 109), (589, 109, 107), (591, 102, 590), (590, 102, 101), (590, 101, 110), (98, 100, 555), (555, 100, 105), (555, 105, 591), (591, 105, 104), (591, 104, 102), (532, 569, 531), (531, 569, 568), (531, 568, 530), (530, 568, 567), (530, 567, 529), (529, 567, 566), (529, 566, 528), (528, 566, 565), (528, 565, 527), (527, 565, 564), (527, 564, 526), (526, 564, 563), (526, 563, 525), (525, 563, 562), (525, 562, 524), (524, 562, 561), (524, 561, 523), (523, 561, 560), (523, 560, 522), (522, 560, 559), (522, 559, 521), (521, 559, 558), (521, 558, 520), (520, 558, 557), (520, 557, 519), (519, 557, 556), (519, 556, 518), (518, 556, 555), (518, 555, 554), (554, 555, 591), (554, 591, 553), (553, 591, 590), (553, 590, 552), (552, 590, 589), (552, 589, 551), (551, 589, 588), (551, 588, 550), (550, 588, 587), (550, 587, 549), (549, 587, 586), (549, 586, 548), (548, 586, 585), (548, 585, 547), (547, 585, 583), (547, 583, 546), (546, 583, 584), (546, 584, 545), (545, 584, 582), (545, 582, 544), (544, 582, 581), (544, 581, 543), (543, 581, 580), (543, 580, 542), (542, 580, 579), (542, 579, 541), (541, 579, 578), (541, 578, 540), (540, 578, 577), (540, 577, 539), (539, 577, 576), (539, 576, 538), (538, 576, 575), (538, 575, 537), (537, 575, 574), (537, 574, 536), (536, 574, 573), (536, 573, 535), (535, 573, 572), (535, 572, 534), (534, 572, 571), (534, 571, 533), (533, 571, 570), (533, 570, 532), (532, 570, 569), (592, 593, 264), (260, 594, 262), (262, 594, 592), (262, 592, 263), (263, 592, 264), (595, 596, 256), (256, 255, 595), (595, 255, 266), (595, 266, 593), (593, 266, 265), (593, 265, 264), (597, 598, 243), (243, 242, 597), (597, 242, 259), (597, 259, 596), (596, 259, 258), (596, 258, 256), (599, 600, 241), (241, 240, 599), (599, 240, 239), (599, 239, 598), (598, 239, 244), (598, 244, 243), (601, 245, 602), (602, 245, 237), (602, 237, 600), (600, 237, 236), (600, 236, 241), (603, 248, 601), (601, 248, 247), (601, 247, 245), (604, 250, 603), (603, 250, 249), (603, 249, 248), (605, 252, 604), (604, 252, 251), (604, 251, 250), (606, 254, 605), (605, 254, 253), (605, 253, 252), (607, 230, 606), (606, 230, 229), (606, 229, 254), (608, 233, 607), (607, 233, 232), (607, 232, 230), (609, 235, 608), (608, 235, 234), (608, 234, 233), (610, 226, 609), (609, 226, 228), (609, 228, 235), (611, 217, 610), (610, 217, 216), (610, 216, 226), (612, 221, 611), (611, 221, 219), (611, 219, 217), (225, 224, 613), (613, 224, 223), (613, 223, 612), (612, 223, 222), (612, 222, 221), (225, 613, 210), (210, 613, 614), (210, 614, 211), (211, 614, 212), (212, 614, 615), (212, 615, 207), (207, 615, 208), (208, 615, 616), (208, 616, 213), (213, 616, 214), (214, 616, 617), (214, 617, 215), (215, 617, 192), (192, 617, 618), (192, 618, 193), (193, 618, 195), (195, 618, 619), (195, 619, 196), (196, 619, 197), (197, 619, 620), (197, 620, 198), (198, 620, 200), (200, 620, 621), (200, 621, 201), (201, 621, 202), (202, 621, 622), (202, 622, 203), (203, 622, 204), (204, 622, 623), (204, 623, 205), (205, 623, 206), (206, 623, 624), (206, 624, 185), (185, 624, 186), (186, 624, 625), (186, 625, 188), (188, 625, 189), (189, 625, 626), (189, 626, 190), (190, 626, 191), (191, 626, 627), (191, 627, 178), (628, 181, 627), (627, 181, 179), (627, 179, 178), (260, 184, 594), (594, 184, 628), (628, 184, 183), (628, 183, 181), (498, 627, 497), (497, 627, 626), (497, 626, 496), (496, 626, 625), (496, 625, 495), (495, 625, 624), (495, 624, 494), (494, 624, 623), (494, 623, 493), (493, 623, 622), (493, 622, 492), (492, 622, 621), (492, 621, 491), (491, 621, 620), (491, 620, 490), (490, 620, 619), (490, 619, 489), (489, 619, 618), (489, 618, 488), (488, 618, 617), (488, 617, 487), (487, 617, 616), (487, 616, 486), (486, 616, 615), (486, 615, 485), (485, 615, 614), (485, 614, 484), (484, 614, 613), (484, 613, 483), (483, 613, 612), (483, 612, 482), (482, 612, 611), (482, 611, 481), (481, 611, 610), (481, 610, 517), (517, 610, 609), (517, 609, 516), (516, 609, 608), (516, 608, 515), (515, 608, 607), (515, 607, 514), (514, 607, 606), (514, 606, 513), (513, 606, 605), (513, 605, 512), (512, 605, 604), (512, 604, 511), (511, 604, 603), (511, 603, 510), (510, 603, 601), (510, 601, 509), (509, 601, 602), (509, 602, 508), (508, 602, 600), (508, 600, 507), (507, 600, 599), (507, 599, 506), (506, 599, 598), (506, 598, 505), (505, 598, 597), (505, 597, 504), (504, 597, 596), (504, 596, 503), (503, 596, 595), (503, 595, 502), (502, 595, 593), (502, 593, 501), (501, 593, 592), (501, 592, 500), (500, 592, 594), (500, 594, 499), (499, 594, 628), (499, 628, 498), (498, 628, 627), (441, 315, 629), (629, 315, 314), (629, 314, 630), (630, 314, 306), (630, 306, 631), (631, 306, 305), (631, 305, 632), (632, 305, 324), (632, 324, 633), (633, 324, 323), (633, 323, 634), (634, 323, 322), (634, 322, 635), (635, 322, 316), (635, 316, 636), (636, 316, 319), (636, 319, 637), (637, 319, 320), (637, 320, 638), (638, 320, 321), (638, 321, 639), (639, 321, 333), (639, 333, 640), (640, 333, 334), (640, 334, 641), (641, 334, 332), (641, 332, 642), (642, 332, 318), (642, 318, 643), (643, 318, 317), (643, 317, 644), (644, 317, 326), (644, 326, 645), (645, 326, 312), (645, 312, 646), (646, 312, 310), (646, 310, 60), (60, 310, 46), (72, 43, 647), (647, 43, 347), (647, 347, 648), (648, 347, 386), (648, 386, 649), (649, 386, 400), (649, 400, 650), (650, 400, 399), (650, 399, 651), (651, 399, 398), (651, 398, 652), (652, 398, 394), (652, 394, 653), (653, 394, 395), (653, 395, 654), (654, 395, 368), (654, 368, 655), (655, 368, 367), (655, 367, 656), (656, 367, 366), (656, 366, 657), (657, 366, 365), (657, 365, 658), (658, 365, 364), (658, 364, 659), (659, 364, 363), (659, 363, 660), (660, 363, 362), (660, 362, 661), (661, 362, 355), (661, 355, 662), (662, 355, 354), (662, 354, 663), (663, 354, 351), (663, 351, 664), (664, 351, 352), (664, 352, 440), (440, 352, 353), (60, 72, 646), (646, 72, 647), (646, 647, 645), (645, 647, 648), (645, 648, 644), (644, 648, 649), (644, 649, 643), (643, 649, 650), (643, 650, 642), (642, 650, 651), (642, 651, 641), (641, 651, 652), (641, 652, 640), (640, 652, 653), (640, 653, 639), (639, 653, 654), (639, 654, 638), (638, 654, 655), (638, 655, 637), (637, 655, 656), (637, 656, 636), (636, 656, 657), (636, 657, 635), (635, 657, 658), (635, 658, 634), (634, 658, 659), (634, 659, 633), (633, 659, 660), (633, 660, 632), (632, 660, 661), (632, 661, 631), (631, 661, 662), (631, 662, 630), (630, 662, 663), (630, 663, 629), (629, 663, 664), (629, 664, 441), (441, 664, 440), (87, 86, 665), (665, 86, 344), (665, 344, 666), (666, 344, 349), (666, 349, 667), (667, 349, 350), (667, 350, 668), (668, 350, 378), (668, 378, 669), (669, 378, 377), (669, 377, 670), (670, 377, 376), (670, 376, 671), (671, 376, 359), (671, 359, 672), (672, 359, 374), (672, 374, 673), (673, 374, 375), (673, 375, 674), (674, 375, 358), (674, 358, 675), (675, 358, 357), (675, 357, 676), (676, 357, 348), (676, 348, 677), (677, 348, 356), (677, 356, 678), (678, 356, 361), (678, 361, 679), (679, 361, 360), (679, 360, 680), (680, 360, 396), (680, 396, 681), (681, 396, 371), (681, 371, 682), (682, 371, 393), (682, 393, 466), (466, 393, 381), (38, 87, 36), (36, 87, 665), (36, 665, 34), (34, 665, 666), (34, 666, 32), (32, 666, 667), (32, 667, 30), (30, 667, 668), (30, 668, 28), (28, 668, 669), (28, 669, 26), (26, 669, 670), (26, 670, 24), (24, 670, 671), (24, 671, 22), (22, 671, 672), (22, 672, 20), (20, 672, 673), (20, 673, 18), (18, 673, 674), (18, 674, 16), (16, 674, 675), (16, 675, 14), (14, 675, 676), (14, 676, 12), (12, 676, 677), (12, 677, 10), (10, 677, 678), (10, 678, 8), (8, 678, 679), (8, 679, 6), (6, 679, 680), (6, 680, 4), (4, 680, 681), (4, 681, 2), (2, 681, 682), (2, 682, 0), (0, 682, 466)])
me_assem1___moyeu_1.materials.append(mat_material_001)
me_assem1___moyeu_1.use_remesh_fix_poles = True
me_assem1___moyeu_1.use_remesh_preserve_attributes = False
me_assem1___moyeu_1.update()

# ---- objects
ob_assem1___moyeu_1 = bpy.data.objects.new('Assem1 - moyeu-1', me_assem1___moyeu_1)

# ---- transforms, parenting, visibility, modifiers, constraints
ob_assem1___moyeu_1.location = (-2.801, -0.949, 18.08)

# ---- collection membership
scene.collection.objects.link(ob_assem1___moyeu_1)

# ---- scene / render settings (as saved in the file)
scene.frame_start = 1; scene.frame_end = 250; scene.frame_set(0)
scene.render.engine = 'BLENDER_EEVEE_NEXT'
scene.cycles.sampling_pattern = 'TABULATED_SOBOL'
scene.cycles.use_light_tree = False
scene.view_settings.view_transform = 'Filmic'
bpy.context.view_layer.update()

# ---- added for rendering (the .blend has no active camera and no usable light): camera, sun
cam_auto = bpy.data.cameras.new('AutoCamera')
cam_auto.lens = 50.0
cam_auto.sensor_width = 36.0
cam_auto.clip_end = 1000.0
ob_auto_camera = bpy.data.objects.new('AutoCamera', cam_auto)
scene.collection.objects.link(ob_auto_camera)
ob_auto_camera.location = (54.529, -67.975, 61.6692)
ob_auto_camera.rotation_euler = (1.09748, -7.21219e-08, 0.694738)
scene.camera = ob_auto_camera
light_auto_sun = bpy.data.lights.new('AutoSun', 'SUN')
light_auto_sun.energy = 3.0
light_auto_sun.angle = 0.0523599
ob_auto_sun = bpy.data.objects.new('AutoSun', light_auto_sun)
scene.collection.objects.link(ob_auto_sun)
ob_auto_sun.rotation_euler = (0.872665, 0.174533, 0.523599)
bpy.context.view_layer.update()
